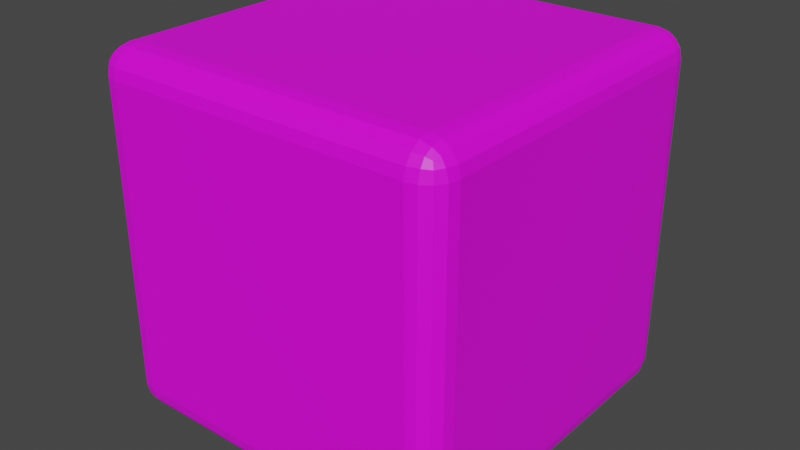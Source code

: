 # Source: RoundedCube.blend  (saved by Blender 2.93.20; exported with 4.5.12 LTS)
import bpy
from mathutils import Matrix  # noqa: F401  (used for matrix-valued properties, if any)

bpy.ops.wm.read_factory_settings(use_empty=True)
scene = bpy.context.scene
scene.name = 'Scene'

# ---- collections
col_collection = bpy.data.collections.new('Collection'); scene.collection.children.link(col_collection)

# ---- images (referenced by path relative to the original .blend; pixels are not part of the script)
import os
ASSET_DIR = os.environ.get("B2B_ASSET_DIR", "")  # directory of the original .blend (textures are referenced by path, not embedded)
HERE = os.path.dirname(os.path.abspath(__file__))  # packed textures are extracted next to this script under _unpacked/

def load_image(name, relpath, width, height, colorspace="sRGB"):
    """Load a texture the original file referenced (path relative to the .blend, or extracted next to this script)."""
    p = next((c for c in (os.path.join(HERE, relpath), os.path.join(ASSET_DIR, relpath)) if relpath and os.path.exists(c)), "")
    if p:
        img = bpy.data.images.load(p, check_existing=True)
        img.name = name
    else:  # same state as the original file: an image datablock whose file is absent (Cycles renders it pink)
        img = bpy.data.images.new(name, width, height)
        img.source = "FILE"
        img.filepath = "//" + (relpath or name)
    img.colorspace_settings.name = colorspace
    return img
img_candy_png = load_image('Candy.png', 'Candy.png', 1024, 1024, 'sRGB')

# ---- materials (node trees are filled in below, after node groups)
mat_material = bpy.data.materials.new('Material')
mat_material.use_transparent_shadow = False

# ---- material node trees
mat_material.use_nodes = True; mat_material.node_tree.nodes.clear()
_N = mat_material.node_tree.nodes; _L = mat_material.node_tree.links
n0 = _N.new('ShaderNodeBsdfPrincipled'); n0.name = 'Principled BSDF'; n0.location = (10, 300)
n0.distribution = 'GGX'
n0.subsurface_method = 'BURLEY'
n0.inputs[3].default_value = 1.45
n0.inputs[27].default_value = (0.0, 0.0, 0.0, 1.0)
n0.inputs[28].default_value = 1.0
n1 = _N.new('ShaderNodeOutputMaterial'); n1.name = 'Material Output'; n1.location = (300, 300)
n2 = _N.new('ShaderNodeTexImage'); n2.name = 'Image Texture'; n2.location = (-280, 280)
n2.image = img_candy_png
_L.new(n0.outputs[0], n1.inputs[0])
_L.new(n2.outputs[0], n0.inputs[0])
n1.is_active_output = True

# ---- world
world_world = bpy.data.worlds.new('World'); scene.world = world_world
world_world.use_nodes = True; world_world.node_tree.nodes.clear()
_N = world_world.node_tree.nodes; _L = world_world.node_tree.links
n0 = _N.new('ShaderNodeOutputWorld'); n0.name = 'World Output'; n0.location = (300, 300)
n1 = _N.new('ShaderNodeBackground'); n1.name = 'Background'; n1.location = (10, 300)
n1.inputs[0].default_value = (0.05088, 0.05088, 0.05088, 1.0)
_L.new(n1.outputs[0], n0.inputs[0])
n0.is_active_output = True
world_world.color = (0.05088, 0.05088, 0.05088)
world_world.use_sun_shadow = False
world_world.sun_shadow_jitter_overblur = 0.0

# ---- meshes
me_cube = bpy.data.meshes.new('Cube')
me_cube.from_pydata([(-0.85, -0.85, -1.0), (-0.85, -1.0, -0.85), (-1.0, -0.85, -0.85), (-0.85, -0.9074, -0.9886), (-0.85, -0.9561, -0.9561), (-0.9074, -0.85, -0.9886), (-0.9088, -0.9088, -0.9748), (-0.9059, -0.9484, -0.9484), (-0.9366, -0.9366, -0.9366), (-0.9074, -0.9886, -0.85), (-0.9561, -0.9561, -0.85), (-0.85, -0.9886, -0.9074), (-0.9088, -0.9748, -0.9088), (-0.9484, -0.9484, -0.9059), (-0.9886, -0.85, -0.9074), (-0.9561, -0.85, -0.9561), (-0.9886, -0.9074, -0.85), (-0.9748, -0.9088, -0.9088), (-0.9484, -0.9059, -0.9484), (-0.85, -1.0, 0.85), (-0.85, -0.85, 1.0), (-1.0, -0.85, 0.85), (-0.85, -0.9886, 0.9074), (-0.85, -0.9561, 0.9561), (-0.9074, -0.9886, 0.85), (-0.9088, -0.9748, 0.9088), (-0.9059, -0.9484, 0.9484), (-0.9366, -0.9366, 0.9366), (-0.9074, -0.85, 0.9886), (-0.9561, -0.85, 0.9561), (-0.85, -0.9074, 0.9886), (-0.9088, -0.9088, 0.9748), (-0.9484, -0.9059, 0.9484), (-0.9886, -0.9074, 0.85), (-0.9561, -0.9561, 0.85), (-0.9886, -0.85, 0.9074), (-0.9748, -0.9088, 0.9088), (-0.9484, -0.9484, 0.9059), (-0.85, 0.85, -1.0), (-1.0, 0.85, -0.85), (-0.85, 1.0, -0.85), (-0.9074, 0.85, -0.9886), (-0.9561, 0.85, -0.9561), (-0.85, 0.9074, -0.9886), (-0.9088, 0.9088, -0.9748), (-0.9484, 0.9059, -0.9484), (-0.9366, 0.9366, -0.9366), (-0.9886, 0.9074, -0.85), (-0.9561, 0.9561, -0.85), (-0.9886, 0.85, -0.9074), (-0.9748, 0.9088, -0.9088), (-0.9484, 0.9484, -0.9059), (-0.85, 0.9886, -0.9074), (-0.85, 0.9561, -0.9561), (-0.9074, 0.9886, -0.85), (-0.9088, 0.9748, -0.9088), (-0.9059, 0.9484, -0.9484), (-0.85, 0.85, 1.0), (-0.85, 1.0, 0.85), (-1.0, 0.85, 0.85), (-0.85, 0.9074, 0.9886), (-0.85, 0.9561, 0.9561), (-0.9074, 0.85, 0.9886), (-0.9088, 0.9088, 0.9748), (-0.9059, 0.9484, 0.9484), (-0.9366, 0.9366, 0.9366), (-0.9074, 0.9886, 0.85), (-0.9561, 0.9561, 0.85), (-0.85, 0.9886, 0.9074), (-0.9088, 0.9748, 0.9088), (-0.9484, 0.9484, 0.9059), (-0.9886, 0.85, 0.9074), (-0.9561, 0.85, 0.9561), (-0.9886, 0.9074, 0.85), (-0.9748, 0.9088, 0.9088), (-0.9484, 0.9059, 0.9484), (0.85, -0.85, -1.0), (1.0, -0.85, -0.85), (0.85, -1.0, -0.85), (0.9074, -0.85, -0.9886), (0.9561, -0.85, -0.9561), (0.85, -0.9074, -0.9886), (0.9088, -0.9088, -0.9748), (0.9484, -0.9059, -0.9484), (0.9366, -0.9366, -0.9366), (0.9886, -0.9074, -0.85), (0.9561, -0.9561, -0.85), (0.9886, -0.85, -0.9074), (0.9748, -0.9088, -0.9088), (0.9484, -0.9484, -0.9059), (0.85, -0.9886, -0.9074), (0.85, -0.9561, -0.9561), (0.9074, -0.9886, -0.85), (0.9088, -0.9748, -0.9088), (0.9059, -0.9484, -0.9484), (0.85, -0.85, 1.0), (0.85, -1.0, 0.85), (1.0, -0.85, 0.85), (0.85, -0.9074, 0.9886), (0.85, -0.9561, 0.9561), (0.9074, -0.85, 0.9886), (0.9088, -0.9088, 0.9748), (0.9059, -0.9484, 0.9484), (0.9366, -0.9366, 0.9366), (0.9074, -0.9886, 0.85), (0.9561, -0.9561, 0.85), (0.85, -0.9886, 0.9074), (0.9088, -0.9748, 0.9088), (0.9484, -0.9484, 0.9059), (0.9886, -0.85, 0.9074), (0.9561, -0.85, 0.9561), (0.9886, -0.9074, 0.85), (0.9748, -0.9088, 0.9088), (0.9484, -0.9059, 0.9484), (0.85, 0.85, -1.0), (0.85, 1.0, -0.85), (1.0, 0.85, -0.85), (0.85, 0.9074, -0.9886), (0.85, 0.9561, -0.9561), (0.9074, 0.85, -0.9886), (0.9088, 0.9088, -0.9748), (0.9059, 0.9484, -0.9484), (0.9366, 0.9366, -0.9366), (0.9074, 0.9886, -0.85), (0.9561, 0.9561, -0.85), (0.85, 0.9886, -0.9074), (0.9088, 0.9748, -0.9088), (0.9484, 0.9484, -0.9059), (0.9886, 0.85, -0.9074), (0.9561, 0.85, -0.9561), (0.9886, 0.9074, -0.85), (0.9748, 0.9088, -0.9088), (0.9484, 0.9059, -0.9484), (0.85, 0.85, 1.0), (1.0, 0.85, 0.85), (0.85, 1.0, 0.85), (0.9074, 0.85, 0.9886), (0.9561, 0.85, 0.9561), (0.85, 0.9074, 0.9886), (0.9088, 0.9088, 0.9748), (0.9484, 0.9059, 0.9484), (0.9366, 0.9366, 0.9366), (0.9886, 0.9074, 0.85), (0.9561, 0.9561, 0.85), (0.9886, 0.85, 0.9074), (0.9748, 0.9088, 0.9088), (0.9484, 0.9484, 0.9059), (0.85, 0.9886, 0.9074), (0.85, 0.9561, 0.9561), (0.9074, 0.9886, 0.85), (0.9088, 0.9748, 0.9088), (0.9059, 0.9484, 0.9484)], [], [(78, 96, 19, 1), (116, 134, 97, 77), (133, 57, 20, 95), (2, 21, 59, 39), (40, 58, 135, 115), (0, 3, 6, 5), (3, 4, 7, 6), (5, 6, 18, 15), (6, 7, 8, 18), (1, 9, 12, 11), (9, 10, 13, 12), (11, 12, 7, 4), (12, 13, 8, 7), (2, 14, 17, 16), (14, 15, 18, 17), (16, 17, 13, 10), (17, 18, 8, 13), (19, 22, 25, 24), (22, 23, 26, 25), (24, 25, 37, 34), (25, 26, 27, 37), (20, 28, 31, 30), (28, 29, 32, 31), (30, 31, 26, 23), (31, 32, 27, 26), (21, 33, 36, 35), (33, 34, 37, 36), (35, 36, 32, 29), (36, 37, 27, 32), (38, 41, 44, 43), (41, 42, 45, 44), (43, 44, 56, 53), (44, 45, 46, 56), (39, 47, 50, 49), (47, 48, 51, 50), (49, 50, 45, 42), (50, 51, 46, 45), (40, 52, 55, 54), (52, 53, 56, 55), (54, 55, 51, 48), (55, 56, 46, 51), (57, 60, 63, 62), (60, 61, 64, 63), (62, 63, 75, 72), (63, 64, 65, 75), (58, 66, 69, 68), (66, 67, 70, 69), (68, 69, 64, 61), (69, 70, 65, 64), (59, 71, 74, 73), (71, 72, 75, 74), (73, 74, 70, 67), (74, 75, 65, 70), (76, 79, 82, 81), (79, 80, 83, 82), (81, 82, 94, 91), (82, 83, 84, 94), (77, 85, 88, 87), (85, 86, 89, 88), (87, 88, 83, 80), (88, 89, 84, 83), (78, 90, 93, 92), (90, 91, 94, 93), (92, 93, 89, 86), (93, 94, 84, 89), (95, 98, 101, 100), (98, 99, 102, 101), (100, 101, 113, 110), (101, 102, 103, 113), (96, 104, 107, 106), (104, 105, 108, 107), (106, 107, 102, 99), (107, 108, 103, 102), (97, 109, 112, 111), (109, 110, 113, 112), (111, 112, 108, 105), (112, 113, 103, 108), (114, 117, 120, 119), (117, 118, 121, 120), (119, 120, 132, 129), (120, 121, 122, 132), (115, 123, 126, 125), (123, 124, 127, 126), (125, 126, 121, 118), (126, 127, 122, 121), (116, 128, 131, 130), (128, 129, 132, 131), (130, 131, 127, 124), (131, 132, 122, 127), (133, 136, 139, 138), (136, 137, 140, 139), (138, 139, 151, 148), (139, 140, 141, 151), (134, 142, 145, 144), (142, 143, 146, 145), (144, 145, 140, 137), (145, 146, 141, 140), (135, 147, 150, 149), (147, 148, 151, 150), (149, 150, 146, 143), (150, 151, 141, 146), (38, 0, 5, 41), (41, 5, 15, 42), (42, 15, 14, 49), (49, 14, 2, 39), (1, 19, 24, 9), (9, 24, 34, 10), (10, 34, 33, 16), (16, 33, 21, 2), (20, 57, 62, 28), (28, 62, 72, 29), (29, 72, 71, 35), (35, 71, 59, 21), (58, 40, 54, 66), (66, 54, 48, 67), (67, 48, 47, 73), (73, 47, 39, 59), (114, 38, 43, 117), (117, 43, 53, 118), (118, 53, 52, 125), (125, 52, 40, 115), (57, 133, 138, 60), (60, 138, 148, 61), (61, 148, 147, 68), (68, 147, 135, 58), (134, 116, 130, 142), (142, 130, 124, 143), (143, 124, 123, 149), (149, 123, 115, 135), (76, 114, 119, 79), (79, 119, 129, 80), (80, 129, 128, 87), (87, 128, 116, 77), (133, 95, 100, 136), (136, 100, 110, 137), (137, 110, 109, 144), (144, 109, 97, 134), (96, 78, 92, 104), (104, 92, 86, 105), (105, 86, 85, 111), (111, 85, 77, 97), (0, 76, 81, 3), (3, 81, 91, 4), (4, 91, 90, 11), (11, 90, 78, 1), (95, 20, 30, 98), (98, 30, 23, 99), (99, 23, 22, 106), (106, 22, 19, 96), (38, 114, 76, 0)])
_uv = me_cube.uv_layers.new(name='UVMap')
_uv.uv.foreach_set('vector', [0.9389, 0.9397, 0.06097, 0.9381, 0.06113, 0.06025, 0.939, 0.06186, 0.06113, 0.06026, 0.939, 0.06185, 0.9389, 0.9397, 0.06097, 0.9381, 0.9389, 0.9397, 0.06097, 0.9381, 0.06113, 0.06025, 0.939, 0.06186, 0.06113, 0.06025, 0.939, 0.06186, 0.9389, 0.9397, 0.06097, 0.9381, 0.06113, 0.06026, 0.939, 0.06185, 0.9389, 0.9397, 0.06097, 0.9381, 0.939, 0.06186, 0.9397, 0.03173, 0.9708, 0.03019, 0.9692, 0.06125, 0.9397, 0.03173, 0.9419, 0.0007284, 0.9727, 0.00523, 0.9708, 0.03019, 0.9692, 0.06125, 0.9708, 0.03019, 0.9957, 0.02841, 1.0, 0.05903, 0.9708, 0.03019, 0.9727, 0.00523, 0.9912, 0.009851, 0.9957, 0.02841, 0.939, 0.06186, 0.9397, 0.03172, 0.9708, 0.03018, 0.9692, 0.06125, 0.9397, 0.03172, 0.9419, 0.0007254, 0.9727, 0.005226, 0.9708, 0.03018, 0.9692, 0.06125, 0.9708, 0.03018, 0.9957, 0.0284, 1.0, 0.05903, 0.9708, 0.03018, 0.9727, 0.005226, 0.9912, 0.009848, 0.9957, 0.0284, 0.06113, 0.06025, 0.03101, 0.05963, 0.02946, 0.02851, 0.06053, 0.03006, 0.03101, 0.05963, 0.0, 0.05737, 0.004494, 0.02661, 0.02946, 0.02851, 0.06053, 0.03006, 0.02946, 0.02851, 0.02768, 0.003573, 0.05834, -0.0007195, 0.02946, 0.02851, 0.004494, 0.02661, 0.009117, 0.008073, 0.02768, 0.003573, 0.06113, 0.06025, 0.03101, 0.05963, 0.02946, 0.02851, 0.06053, 0.03006, 0.03101, 0.05963, 4.172e-07, 0.05737, 0.004494, 0.02661, 0.02946, 0.02851, 0.06053, 0.03006, 0.02946, 0.02851, 0.02768, 0.003574, 0.05833, -0.000717, 0.02946, 0.02851, 0.004494, 0.02661, 0.009117, 0.008075, 0.02768, 0.003574, 0.06113, 0.06025, 0.03101, 0.05963, 0.02946, 0.02851, 0.06053, 0.03006, 0.03101, 0.05963, -2.98e-07, 0.05737, 0.004494, 0.02661, 0.02946, 0.02851, 0.06053, 0.03006, 0.02946, 0.02851, 0.02769, 0.003572, 0.05834, -0.0007192, 0.02946, 0.02851, 0.004494, 0.02661, 0.009118, 0.008072, 0.02769, 0.003572, 0.939, 0.06186, 0.9397, 0.03173, 0.9708, 0.03018, 0.9692, 0.06125, 0.9397, 0.03173, 0.9419, 0.0007278, 0.9727, 0.005228, 0.9708, 0.03018, 0.9692, 0.06125, 0.9708, 0.03018, 0.9957, 0.0284, 1.0, 0.05903, 0.9708, 0.03018, 0.9727, 0.005228, 0.9912, 0.009849, 0.9957, 0.0284, 0.9389, 0.9397, 0.969, 0.9404, 0.9705, 0.9715, 0.9395, 0.9699, 0.969, 0.9404, 1.0, 0.9426, 0.9955, 0.9734, 0.9705, 0.9715, 0.9395, 0.9699, 0.9705, 0.9715, 0.9723, 0.9964, 0.9417, 1.001, 0.9705, 0.9715, 0.9955, 0.9734, 0.9909, 0.9919, 0.9723, 0.9964, 0.06097, 0.9381, 0.06034, 0.9683, 0.02923, 0.9698, 0.03077, 0.9388, 0.06034, 0.9683, 0.05806, 0.9993, 0.02733, 0.9948, 0.02923, 0.9698, 0.03077, 0.9388, 0.02923, 0.9698, 0.004299, 0.9716, 5.96e-08, 0.941, 0.02923, 0.9698, 0.02733, 0.9948, 0.008798, 0.9901, 0.004299, 0.9716, 0.06113, 0.06026, 0.03101, 0.05964, 0.02946, 0.02852, 0.06053, 0.03007, 0.03101, 0.05964, -1.192e-07, 0.05737, 0.004494, 0.02662, 0.02946, 0.02852, 0.06053, 0.03007, 0.02946, 0.02852, 0.02768, 0.003579, 0.05833, -0.0007133, 0.02946, 0.02852, 0.004494, 0.02662, 0.009117, 0.008079, 0.02768, 0.003579, 0.06097, 0.9381, 0.06034, 0.9683, 0.02922, 0.9698, 0.03077, 0.9388, 0.06034, 0.9683, 0.05806, 0.9993, 0.02732, 0.9948, 0.02922, 0.9698, 0.03077, 0.9388, 0.02922, 0.9698, 0.004298, 0.9716, 0.0, 0.941, 0.02922, 0.9698, 0.02732, 0.9948, 0.008796, 0.9901, 0.004298, 0.9716, 0.939, 0.06185, 0.9397, 0.03172, 0.9708, 0.03018, 0.9692, 0.06124, 0.9397, 0.03172, 0.9419, 0.0007222, 0.9727, 0.005223, 0.9708, 0.03018, 0.9692, 0.06124, 0.9708, 0.03018, 0.9957, 0.0284, 1.0, 0.05903, 0.9708, 0.03018, 0.9727, 0.005223, 0.9912, 0.009844, 0.9957, 0.0284, 0.9389, 0.9397, 0.969, 0.9404, 0.9705, 0.9715, 0.9395, 0.9699, 0.969, 0.9404, 1.0, 0.9426, 0.9955, 0.9734, 0.9705, 0.9715, 0.9395, 0.9699, 0.9705, 0.9715, 0.9723, 0.9964, 0.9417, 1.001, 0.9705, 0.9715, 0.9955, 0.9734, 0.9909, 0.9919, 0.9723, 0.9964, 0.06113, 0.06025, 0.03101, 0.05963, 0.02946, 0.02851, 0.06053, 0.03006, 0.03101, 0.05963, -2.384e-07, 0.05737, 0.004494, 0.02661, 0.02946, 0.02851, 0.06053, 0.03006, 0.02946, 0.02851, 0.02769, 0.003572, 0.05834, -0.000719, 0.02946, 0.02851, 0.004494, 0.02661, 0.009118, 0.008072, 0.02769, 0.003572, 0.06097, 0.9381, 0.06034, 0.9683, 0.02923, 0.9698, 0.03077, 0.9387, 0.06034, 0.9683, 0.05806, 0.9993, 0.02733, 0.9948, 0.02923, 0.9698, 0.03077, 0.9387, 0.02923, 0.9698, 0.004301, 0.9716, 1.848e-06, 0.941, 0.02923, 0.9698, 0.02733, 0.9948, 0.008799, 0.9901, 0.004301, 0.9716, 0.9389, 0.9397, 0.969, 0.9404, 0.9705, 0.9715, 0.9395, 0.9699, 0.969, 0.9404, 1.0, 0.9426, 0.9955, 0.9734, 0.9705, 0.9715, 0.9395, 0.9699, 0.9705, 0.9715, 0.9723, 0.9964, 0.9417, 1.001, 0.9705, 0.9715, 0.9955, 0.9734, 0.9909, 0.9919, 0.9723, 0.9964, 0.939, 0.06186, 0.9397, 0.03173, 0.9708, 0.03019, 0.9692, 0.06125, 0.9397, 0.03173, 0.9419, 0.0007281, 0.9727, 0.005229, 0.9708, 0.03019, 0.9692, 0.06125, 0.9708, 0.03019, 0.9957, 0.02841, 1.0, 0.05903, 0.9708, 0.03019, 0.9727, 0.005229, 0.9912, 0.009851, 0.9957, 0.02841, 0.06097, 0.9381, 0.06034, 0.9683, 0.02923, 0.9698, 0.03077, 0.9388, 0.06034, 0.9683, 0.05806, 0.9993, 0.02733, 0.9948, 0.02923, 0.9698, 0.03077, 0.9388, 0.02923, 0.9698, 0.004299, 0.9716, 5.96e-07, 0.941, 0.02923, 0.9698, 0.02733, 0.9948, 0.008798, 0.9901, 0.004299, 0.9716, 0.9389, 0.9397, 0.969, 0.9404, 0.9705, 0.9715, 0.9395, 0.9699, 0.969, 0.9404, 1.0, 0.9426, 0.9955, 0.9734, 0.9705, 0.9715, 0.9395, 0.9699, 0.9705, 0.9715, 0.9723, 0.9964, 0.9417, 1.001, 0.9705, 0.9715, 0.9955, 0.9734, 0.9909, 0.9919, 0.9723, 0.9964, 0.06097, 0.9381, 0.06034, 0.9683, 0.02922, 0.9698, 0.03077, 0.9388, 0.06034, 0.9683, 0.05806, 0.9993, 0.02732, 0.9948, 0.02922, 0.9698, 0.03077, 0.9388, 0.02922, 0.9698, 0.004298, 0.9716, -2.98e-07, 0.941, 0.02922, 0.9698, 0.02732, 0.9948, 0.008796, 0.9901, 0.004298, 0.9716, 0.06097, 0.9381, 0.06034, 0.9683, 0.02923, 0.9698, 0.03077, 0.9387, 0.06034, 0.9683, 0.05806, 0.9993, 0.02733, 0.9948, 0.02923, 0.9698, 0.03077, 0.9387, 0.02923, 0.9698, 0.004301, 0.9716, 1.58e-06, 0.941, 0.02923, 0.9698, 0.02733, 0.9948, 0.008799, 0.9901, 0.004301, 0.9716, 0.06113, 0.06026, 0.03101, 0.05964, 0.02946, 0.02852, 0.06053, 0.03007, 0.03101, 0.05964, 5.96e-08, 0.05737, 0.004494, 0.02662, 0.02946, 0.02852, 0.06053, 0.03007, 0.02946, 0.02852, 0.02768, 0.003579, 0.05833, -0.0007131, 0.02946, 0.02852, 0.004494, 0.02662, 0.009117, 0.008079, 0.02768, 0.003579, 0.9389, 0.9397, 0.969, 0.9404, 0.9705, 0.9715, 0.9395, 0.9699, 0.969, 0.9404, 1.0, 0.9426, 0.9955, 0.9734, 0.9705, 0.9715, 0.9395, 0.9699, 0.9705, 0.9715, 0.9723, 0.9964, 0.9417, 1.001, 0.9705, 0.9715, 0.9955, 0.9734, 0.9909, 0.9919, 0.9723, 0.9964, 0.939, 0.06185, 0.9397, 0.03172, 0.9708, 0.03018, 0.9692, 0.06124, 0.9397, 0.03172, 0.9419, 0.0007224, 0.9727, 0.005223, 0.9708, 0.03018, 0.9692, 0.06124, 0.9708, 0.03018, 0.9957, 0.0284, 1.0, 0.05903, 0.9708, 0.03018, 0.9727, 0.005223, 0.9912, 0.009844, 0.9957, 0.0284, 0.9389, 0.9397, 0.969, 0.9404, 0.9705, 0.9715, 0.9395, 0.9699, 0.969, 0.9404, 1.0, 0.9426, 0.9955, 0.9734, 0.9705, 0.9715, 0.9395, 0.9699, 0.9705, 0.9715, 0.9723, 0.9964, 0.9417, 1.001, 0.9705, 0.9715, 0.9955, 0.9734, 0.9909, 0.9919, 0.9723, 0.9964, 0.9389, 0.9397, 0.939, 0.06186, 0.9692, 0.06125, 0.969, 0.9404, 0.969, 0.9404, 0.9692, 0.06125, 1.0, 0.05903, 1.0, 0.9426, 5.96e-08, 0.941, 0.0, 0.05737, 0.03101, 0.05963, 0.03077, 0.9388, 0.03077, 0.9388, 0.03101, 0.05963, 0.06113, 0.06025, 0.06097, 0.9381, 0.939, 0.06186, 0.06113, 0.06025, 0.06053, 0.03006, 0.9397, 0.03172, 0.9397, 0.03172, 0.06053, 0.03006, 0.05833, -0.000717, 0.9419, 0.0007254, 0.05834, -0.0007195, 0.9419, 0.0007278, 0.9397, 0.03173, 0.06053, 0.03006, 0.06053, 0.03006, 0.9397, 0.03173, 0.939, 0.06186, 0.06113, 0.06025, 0.06113, 0.06025, 0.06097, 0.9381, 0.03077, 0.9388, 0.03101, 0.05963, 0.03101, 0.05963, 0.03077, 0.9388, 0.0, 0.941, -2.98e-07, 0.05737, 1.0, 0.05903, 1.0, 0.9426, 0.969, 0.9404, 0.9692, 0.06125, 0.9692, 0.06125, 0.969, 0.9404, 0.9389, 0.9397, 0.939, 0.06186, 0.939, 0.06185, 0.06113, 0.06026, 0.06053, 0.03007, 0.9397, 0.03172, 0.9397, 0.03172, 0.06053, 0.03007, 0.05833, -0.0007133, 0.9419, 0.0007222, 0.9417, 1.001, 0.05806, 0.9993, 0.06034, 0.9683, 0.9395, 0.9699, 0.9395, 0.9699, 0.06034, 0.9683, 0.06097, 0.9381, 0.9389, 0.9397, 0.06097, 0.9381, 0.9389, 0.9397, 0.9395, 0.9699, 0.06034, 0.9683, 0.06034, 0.9683, 0.9395, 0.9699, 0.9417, 1.001, 0.05806, 0.9993, 1.58e-06, 0.941, -1.192e-07, 0.05737, 0.03101, 0.05964, 0.03077, 0.9387, 0.03077, 0.9387, 0.03101, 0.05964, 0.06113, 0.06026, 0.06097, 0.9381, 0.06097, 0.9381, 0.9389, 0.9397, 0.9395, 0.9699, 0.06034, 0.9683, 0.06034, 0.9683, 0.9395, 0.9699, 0.9417, 1.001, 0.05806, 0.9993, 1.0, 0.05903, 1.0, 0.9426, 0.969, 0.9404, 0.9692, 0.06124, 0.9692, 0.06124, 0.969, 0.9404, 0.9389, 0.9397, 0.939, 0.06185, 0.939, 0.06185, 0.06113, 0.06026, 0.06053, 0.03007, 0.9397, 0.03172, 0.9397, 0.03172, 0.06053, 0.03007, 0.05833, -0.0007131, 0.9419, 0.0007224, 0.9417, 1.001, 0.05806, 0.9993, 0.06034, 0.9683, 0.9395, 0.9699, 0.9395, 0.9699, 0.06034, 0.9683, 0.06097, 0.9381, 0.9389, 0.9397, 0.06113, 0.06025, 0.06097, 0.9381, 0.03077, 0.9388, 0.03101, 0.05963, 0.03101, 0.05963, 0.03077, 0.9388, -2.98e-07, 0.941, -2.384e-07, 0.05737, 1.848e-06, 0.941, 5.96e-08, 0.05737, 0.03101, 0.05964, 0.03077, 0.9387, 0.03077, 0.9387, 0.03101, 0.05964, 0.06113, 0.06026, 0.06097, 0.9381, 0.9389, 0.9397, 0.939, 0.06186, 0.9692, 0.06125, 0.969, 0.9404, 0.969, 0.9404, 0.9692, 0.06125, 1.0, 0.05903, 1.0, 0.9426, 1.0, 0.05903, 1.0, 0.9426, 0.969, 0.9404, 0.9692, 0.06124, 0.9692, 0.06124, 0.969, 0.9404, 0.9389, 0.9397, 0.939, 0.06185, 0.06097, 0.9381, 0.9389, 0.9397, 0.9395, 0.9699, 0.06034, 0.9683, 0.06034, 0.9683, 0.9395, 0.9699, 0.9417, 1.001, 0.05806, 0.9993, 0.9417, 1.001, 0.05806, 0.9993, 0.06034, 0.9683, 0.9395, 0.9699, 0.9395, 0.9699, 0.06034, 0.9683, 0.06097, 0.9381, 0.9389, 0.9397, 0.939, 0.06186, 0.06113, 0.06025, 0.06053, 0.03006, 0.9397, 0.03173, 0.9397, 0.03173, 0.06053, 0.03006, 0.05834, -0.000719, 0.9419, 0.0007284, 1.0, 0.05903, 1.0, 0.9426, 0.969, 0.9404, 0.9692, 0.06125, 0.9692, 0.06125, 0.969, 0.9404, 0.9389, 0.9397, 0.939, 0.06186, 0.939, 0.06186, 0.06113, 0.06025, 0.06053, 0.03006, 0.9397, 0.03173, 0.9397, 0.03173, 0.06053, 0.03006, 0.05834, -0.0007192, 0.9419, 0.0007281, 5.96e-07, 0.941, 4.172e-07, 0.05737, 0.03101, 0.05963, 0.03077, 0.9388, 0.03077, 0.9388, 0.03101, 0.05963, 0.06113, 0.06025, 0.06097, 0.9381, 0.9389, 0.9397, 0.06097, 0.9381, 0.06113, 0.06025, 0.939, 0.06186])
me_cube.materials.append(mat_material)
me_cube.use_remesh_fix_poles = True
me_cube.use_remesh_preserve_attributes = False
me_cube.update()

# ---- objects
ob_cube = bpy.data.objects.new('Cube', me_cube)

# ---- transforms, parenting, visibility, modifiers, constraints
ob_cube.location = (0.0, 0.0, 0.0)

# ---- collection membership
col_collection.objects.link(ob_cube)

# ---- scene / render settings (as saved in the file)
scene.frame_start = 1; scene.frame_end = 250; scene.frame_set(1)
scene.render.engine = 'BLENDER_EEVEE_NEXT'
scene.cycles.use_denoising = False
scene.cycles.samples = 128
scene.cycles.sampling_pattern = 'TABULATED_SOBOL'
scene.cycles.use_adaptive_sampling = False
scene.cycles.use_light_tree = False
scene.eevee.use_raytracing = True
scene.view_settings.view_transform = 'Filmic'
bpy.context.view_layer.update()

# ---- added for rendering (the .blend has no active camera and no usable light): camera, sun
cam_auto = bpy.data.cameras.new('AutoCamera')
cam_auto.lens = 50.0
cam_auto.sensor_width = 36.0
cam_auto.clip_end = 1000.0
ob_auto_camera = bpy.data.objects.new('AutoCamera', cam_auto)
scene.collection.objects.link(ob_auto_camera)
ob_auto_camera.location = (3.20507, -3.84609, 2.56406)
ob_auto_camera.rotation_euler = (1.09748, -7.21219e-08, 0.694738)
scene.camera = ob_auto_camera
light_auto_sun = bpy.data.lights.new('AutoSun', 'SUN')
light_auto_sun.energy = 3.0
light_auto_sun.angle = 0.0523599
ob_auto_sun = bpy.data.objects.new('AutoSun', light_auto_sun)
scene.collection.objects.link(ob_auto_sun)
ob_auto_sun.rotation_euler = (0.872665, 0.174533, 0.523599)
bpy.context.view_layer.update()
